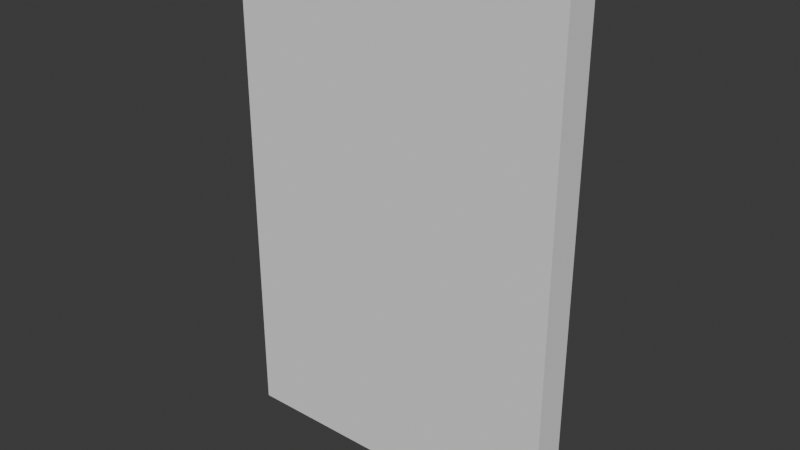 # Source: WallWithDoor.blend  (saved by Blender 4.4.30; exported with 4.5.12 LTS)
import bpy
from mathutils import Matrix  # noqa: F401  (used for matrix-valued properties, if any)

bpy.ops.wm.read_factory_settings(use_empty=True)
scene = bpy.context.scene
scene.name = 'Scene'

# ---- collections
col_collection = bpy.data.collections.new('Collection'); scene.collection.children.link(col_collection)

# ---- world
world_world = bpy.data.worlds.new('World'); scene.world = world_world
world_world.use_nodes = True; world_world.node_tree.nodes.clear()
_N = world_world.node_tree.nodes; _L = world_world.node_tree.links
n0 = _N.new('ShaderNodeOutputWorld'); n0.name = 'World Output'; n0.location = (300, 300)
n1 = _N.new('ShaderNodeBackground'); n1.name = 'Background'; n1.location = (10, 300)
n1.inputs[0].default_value = (0.05088, 0.05088, 0.05088, 1.0)
_L.new(n1.outputs[0], n0.inputs[0])
n0.is_active_output = True
world_world.color = (0.05088, 0.05088, 0.05088)
world_world.sun_shadow_jitter_overblur = 0.0

# ---- meshes
me_cube_001 = bpy.data.meshes.new('Cube.001')
me_cube_001.from_pydata([(-4.0, 0.0, 0.0), (-4.0, 0.0, 6.0), (-4.0, 0.4, 0.0), (-4.0, 0.4, 6.0), (0.0, 0.0, 0.0), (0.0, 0.0, 6.0), (0.0, 0.4, 0.0), (0.0, 0.4, 6.0)], [], [(0, 1, 3, 2), (2, 3, 7, 6), (6, 7, 5, 4), (4, 5, 1, 0), (2, 6, 4, 0), (7, 3, 1, 5)])
_uv = me_cube_001.uv_layers.new(name='UVMap')
_uv.uv.foreach_set('vector', [0.375, 0.0, 0.625, 0.0, 0.625, 0.25, 0.375, 0.25, 0.375, 0.25, 0.625, 0.25, 0.625, 0.5, 0.375, 0.5, 0.375, 0.5, 0.625, 0.5, 0.625, 0.75, 0.375, 0.75, 0.375, 0.75, 0.625, 0.75, 0.625, 1.0, 0.375, 1.0, 0.125, 0.5, 0.375, 0.5, 0.375, 0.75, 0.125, 0.75, 0.625, 0.5, 0.875, 0.5, 0.875, 0.75, 0.625, 0.75])
me_cube_001.update()

# ---- objects
ob_wallblank = bpy.data.objects.new('WallBlank', me_cube_001)

# ---- transforms, parenting, visibility, modifiers, constraints
ob_wallblank.location = (0.01886, -0.2057, 2.875)

# ---- collection membership
col_collection.objects.link(ob_wallblank)

# ---- scene / render settings (as saved in the file)
scene.frame_start = 1; scene.frame_end = 250; scene.frame_set(1)
scene.render.engine = 'BLENDER_EEVEE_NEXT'
scene.render.fps = 25
bpy.context.view_layer.update()

# ---- added for rendering (the .blend has no active camera and no usable light): camera, sun
cam_auto = bpy.data.cameras.new('AutoCamera')
cam_auto.lens = 50.0
cam_auto.sensor_width = 36.0
cam_auto.clip_end = 1000.0
ob_auto_camera = bpy.data.objects.new('AutoCamera', cam_auto)
scene.collection.objects.link(ob_auto_camera)
ob_auto_camera.location = (4.701, -8.02428, 11.2209)
ob_auto_camera.rotation_euler = (1.09748, -7.21219e-08, 0.694738)
scene.camera = ob_auto_camera
light_auto_sun = bpy.data.lights.new('AutoSun', 'SUN')
light_auto_sun.energy = 3.0
light_auto_sun.angle = 0.0523599
ob_auto_sun = bpy.data.objects.new('AutoSun', light_auto_sun)
scene.collection.objects.link(ob_auto_sun)
ob_auto_sun.rotation_euler = (0.872665, 0.174533, 0.523599)
bpy.context.view_layer.update()
